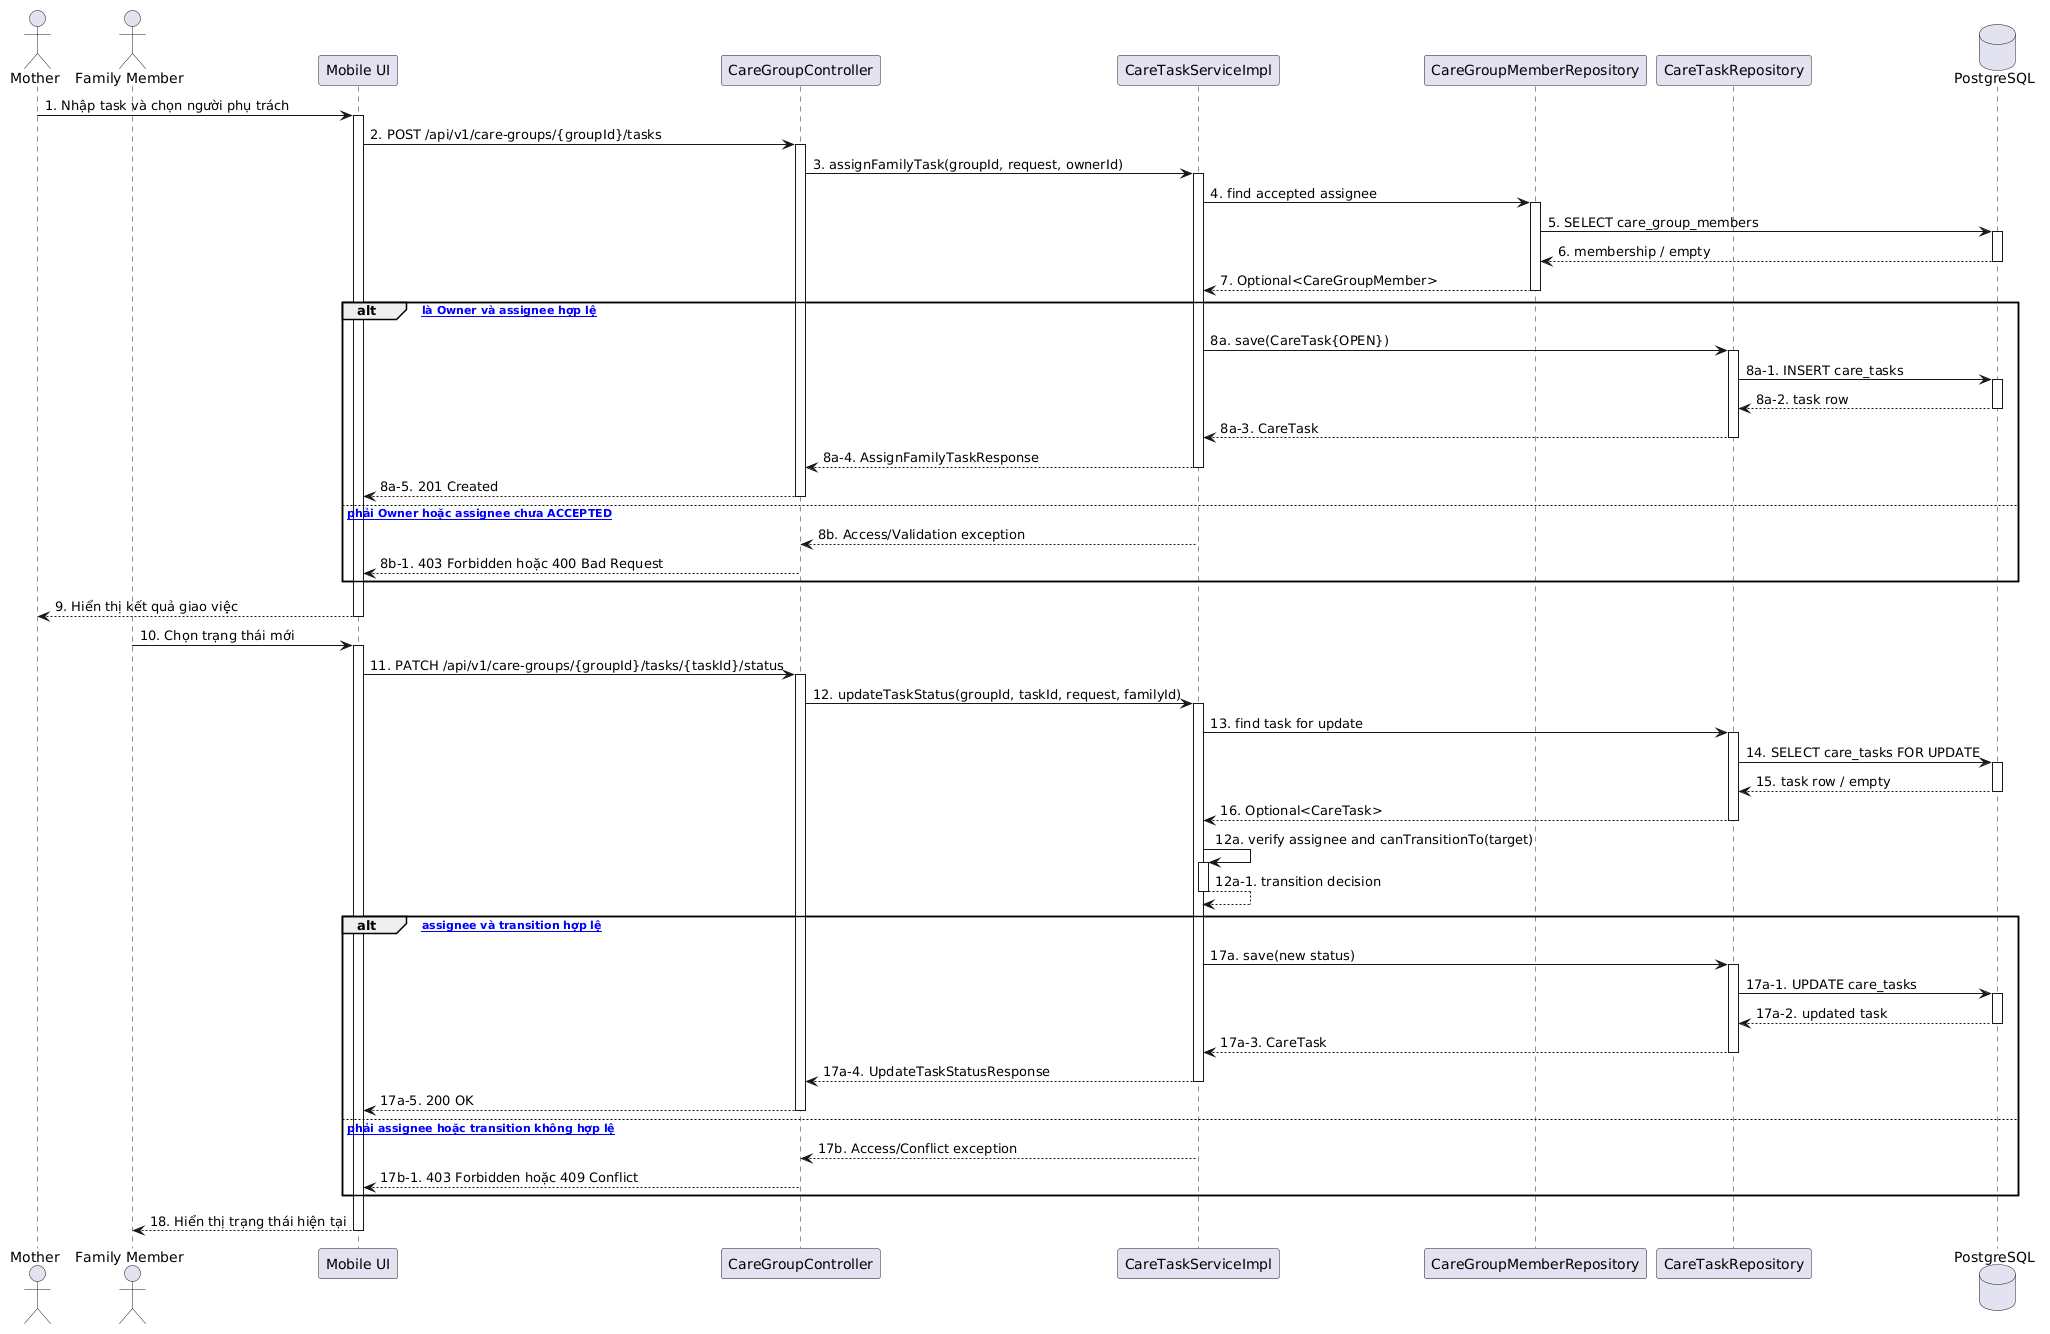

The diagram above was rendered by PlantUML. Its source (embedded in the PNG):
@startuml
actor "Mother" as M
actor "Family Member" as F
participant "Mobile UI" as UI
participant "CareGroupController" as Controller
participant "CareTaskServiceImpl" as Service
participant "CareGroupMemberRepository" as MemberRepo
participant "CareTaskRepository" as TaskRepo
database "PostgreSQL" as DB

M -> UI : 1. Nhập task và chọn người phụ trách
activate UI
UI -> Controller : 2. POST /api/v1/care-groups/{groupId}/tasks
activate Controller
Controller -> Service : 3. assignFamilyTask(groupId, request, ownerId)
activate Service
Service -> MemberRepo : 4. find accepted assignee
activate MemberRepo
MemberRepo -> DB : 5. SELECT care_group_members
activate DB
DB --> MemberRepo : 6. membership / empty
deactivate DB
MemberRepo --> Service : 7. Optional<CareGroupMember>
deactivate MemberRepo
alt [caller là Owner và assignee hợp lệ]
  Service -> TaskRepo : 8a. save(CareTask{OPEN})
  activate TaskRepo
  TaskRepo -> DB : 8a-1. INSERT care_tasks
  activate DB
  DB --> TaskRepo : 8a-2. task row
  deactivate DB
  TaskRepo --> Service : 8a-3. CareTask
  deactivate TaskRepo
  Service --> Controller : 8a-4. AssignFamilyTaskResponse
  deactivate Service
  Controller --> UI : 8a-5. 201 Created
  deactivate Controller
else [không phải Owner hoặc assignee chưa ACCEPTED]
  Service --> Controller : 8b. Access/Validation exception
  deactivate Service
  Controller --> UI : 8b-1. 403 Forbidden hoặc 400 Bad Request
  deactivate Controller
end
UI --> M : 9. Hiển thị kết quả giao việc
deactivate UI

F -> UI : 10. Chọn trạng thái mới
activate UI
UI -> Controller : 11. PATCH /api/v1/care-groups/{groupId}/tasks/{taskId}/status
activate Controller
Controller -> Service : 12. updateTaskStatus(groupId, taskId, request, familyId)
activate Service
Service -> TaskRepo : 13. find task for update
activate TaskRepo
TaskRepo -> DB : 14. SELECT care_tasks FOR UPDATE
activate DB
DB --> TaskRepo : 15. task row / empty
deactivate DB
TaskRepo --> Service : 16. Optional<CareTask>
deactivate TaskRepo
Service -> Service : 12a. verify assignee and canTransitionTo(target)
activate Service
Service --> Service : 12a-1. transition decision
deactivate Service
alt [đúng assignee và transition hợp lệ]
  Service -> TaskRepo : 17a. save(new status)
  activate TaskRepo
  TaskRepo -> DB : 17a-1. UPDATE care_tasks
  activate DB
  DB --> TaskRepo : 17a-2. updated task
  deactivate DB
  TaskRepo --> Service : 17a-3. CareTask
  deactivate TaskRepo
  Service --> Controller : 17a-4. UpdateTaskStatusResponse
  deactivate Service
  Controller --> UI : 17a-5. 200 OK
  deactivate Controller
else [không phải assignee hoặc transition không hợp lệ]
  Service --> Controller : 17b. Access/Conflict exception
  deactivate Service
  Controller --> UI : 17b-1. 403 Forbidden hoặc 409 Conflict
  deactivate Controller
end
UI --> F : 18. Hiển thị trạng thái hiện tại
deactivate UI
@enduml